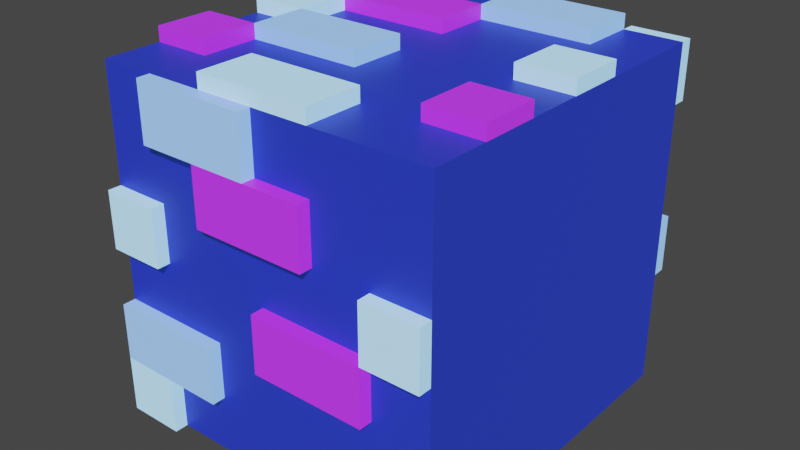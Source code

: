 # Source: Pared_03.blend  (saved by Blender 3.5.10; exported with 4.5.12 LTS)
import bpy
from mathutils import Matrix  # noqa: F401  (used for matrix-valued properties, if any)

bpy.ops.wm.read_factory_settings(use_empty=True)
scene = bpy.context.scene
scene.name = 'Scene'

# ---- collections
col_collection = bpy.data.collections.new('Collection'); scene.collection.children.link(col_collection)

# ---- materials (node trees are filled in below, after node groups)
mat_material_001 = bpy.data.materials.new('Material.001')
mat_brick1 = bpy.data.materials.new('Brick1')
mat_brick2 = bpy.data.materials.new('Brick2')
mat_brick3 = bpy.data.materials.new('Brick3')

# ---- material node trees
mat_material_001.use_nodes = True; mat_material_001.node_tree.nodes.clear()
_N = mat_material_001.node_tree.nodes; _L = mat_material_001.node_tree.links
n0 = _N.new('ShaderNodeOutputMaterial'); n0.name = 'Material Output'; n0.location = (706, 300)
n1 = _N.new('ShaderNodeBsdfPrincipled'); n1.name = 'Principled BSDF'; n1.location = (416, 300)
n1.distribution = 'GGX'
n1.subsurface_method = 'RANDOM_WALK_SKIN'
n1.inputs[0].default_value = (0.01831, 0.02126, 0.65, 1.0)
n1.inputs[3].default_value = 1.45
n1.inputs[13].default_value = 0.4136
n1.inputs[27].default_value = (0.09434, 0.3618, 0.7484, 1.0)
n1.inputs[28].default_value = 0.05
n2 = _N.new('ShaderNodeTexVoronoi'); n2.name = 'Voronoi Texture'; n2.location = (-49, 342)
n2.inputs[8].default_value = 0.0
n3 = _N.new('ShaderNodeMix'); n3.name = 'Mix'; n3.location = (204, 275)
n3.data_type = 'RGBA'
n3.inputs[0].default_value = 0.8
n3.inputs[7].default_value = (0.0, 0.0004984, 0.5, 1.0)
_L.new(n1.outputs[0], n0.inputs[0])
_L.new(n2.outputs[1], n3.inputs[6])
n0.is_active_output = True
mat_brick1.use_nodes = True; mat_brick1.node_tree.nodes.clear()
_N = mat_brick1.node_tree.nodes; _L = mat_brick1.node_tree.links
n0 = _N.new('ShaderNodeBsdfPrincipled'); n0.name = 'Principled BSDF'; n0.location = (10, 300)
n0.distribution = 'GGX'
n0.subsurface_method = 'RANDOM_WALK_SKIN'
n0.inputs[0].default_value = (0.2069, 0.0, 0.9114, 1.0)
n0.inputs[3].default_value = 1.45
n0.inputs[27].default_value = (0.2461, 0.7862, 0.9131, 1.0)
n0.inputs[28].default_value = 0.7
n1 = _N.new('ShaderNodeOutputMaterial'); n1.name = 'Material Output'; n1.location = (300, 300)
_L.new(n0.outputs[0], n1.inputs[0])
n1.is_active_output = True
mat_brick2.use_nodes = True; mat_brick2.node_tree.nodes.clear()
_N = mat_brick2.node_tree.nodes; _L = mat_brick2.node_tree.links
n0 = _N.new('ShaderNodeBsdfPrincipled'); n0.name = 'Principled BSDF'; n0.location = (10, 300)
n0.distribution = 'GGX'
n0.subsurface_method = 'RANDOM_WALK_SKIN'
n0.inputs[3].default_value = 1.45
n0.inputs[27].default_value = (0.008766, 0.3869, 0.7874, 1.0)
n0.inputs[28].default_value = 1.0
n1 = _N.new('ShaderNodeOutputMaterial'); n1.name = 'Material Output'; n1.location = (300, 300)
_L.new(n0.outputs[0], n1.inputs[0])
n1.is_active_output = True
mat_brick3.use_nodes = True; mat_brick3.node_tree.nodes.clear()
_N = mat_brick3.node_tree.nodes; _L = mat_brick3.node_tree.links
n0 = _N.new('ShaderNodeBsdfPrincipled'); n0.name = 'Principled BSDF'; n0.location = (10, 300)
n0.distribution = 'GGX'
n0.subsurface_method = 'RANDOM_WALK_SKIN'
n0.inputs[0].default_value = (0.3512, 0.02269, 0.8, 1.0)
n0.inputs[3].default_value = 1.45
n0.inputs[27].default_value = (0.3515, 0.02315, 0.7991, 1.0)
n0.inputs[28].default_value = 0.7
n1 = _N.new('ShaderNodeOutputMaterial'); n1.name = 'Material Output'; n1.location = (300, 300)
_L.new(n0.outputs[0], n1.inputs[0])
n1.is_active_output = True

# ---- world
world_world = bpy.data.worlds.new('World'); scene.world = world_world
world_world.use_nodes = True; world_world.node_tree.nodes.clear()
_N = world_world.node_tree.nodes; _L = world_world.node_tree.links
n0 = _N.new('ShaderNodeOutputWorld'); n0.name = 'World Output'; n0.location = (300, 300)
n1 = _N.new('ShaderNodeBackground'); n1.name = 'Background'; n1.location = (10, 300)
n1.inputs[0].default_value = (0.05088, 0.05088, 0.05088, 1.0)
_L.new(n1.outputs[0], n0.inputs[0])
n0.is_active_output = True
world_world.color = (0.05088, 0.05088, 0.05088)
world_world.use_sun_shadow = False
world_world.sun_shadow_jitter_overblur = 0.0

# ---- meshes
me_cube = bpy.data.meshes.new('Cube')
me_cube.from_pydata([(1.0, 1.0, 1.0), (1.0, 1.0, -1.0), (1.0, -1.0, 1.0), (1.0, -1.0, -1.0), (-1.0, 1.0, 1.0), (-1.0, 1.0, -1.0), (-1.0, -1.0, 1.0), (-1.0, -1.0, -1.0), (0.6667, 1.0, -1.0), (0.3333, 1.0, -1.0), (-2.98e-08, 1.0, -1.0), (-0.3333, 1.0, -1.0), (-0.6667, 1.0, -1.0), (0.6667, -1.0, 1.0), (0.3333, -1.0, 1.0), (-2.98e-08, -1.0, 1.0), (-0.3333, -1.0, 1.0), (-0.6667, -1.0, 1.0), (-0.6667, -1.0, -1.0), (-0.3333, -1.0, -1.0), (2.98e-08, -1.0, -1.0), (0.3333, -1.0, -1.0), (0.6667, -1.0, -1.0), (-0.6667, 1.0, 1.0), (-0.3333, 1.0, 1.0), (2.98e-08, 1.0, 1.0), (0.3333, 1.0, 1.0), (0.6667, 1.0, 1.0), (1.0, 1.0, 0.6667), (1.0, 1.0, 0.3333), (1.0, 1.0, -2.98e-08), (1.0, 1.0, -0.3333), (1.0, 1.0, -0.6667), (-1.0, -1.0, -0.6667), (-1.0, -1.0, -0.3333), (-1.0, -1.0, 2.98e-08), (-1.0, -1.0, 0.3333), (-1.0, -1.0, 0.6667), (1.0, -1.0, 0.6667), (1.0, -1.0, 0.3333), (1.0, -1.0, -2.98e-08), (1.0, -1.0, -0.3333), (1.0, -1.0, -0.6667), (-1.0, 1.0, 0.6667), (-1.0, 1.0, 0.3333), (-1.0, 1.0, -2.98e-08), (-1.0, 1.0, -0.3333), (-1.0, 1.0, -0.6667), (-0.6667, 1.0, 0.6667), (-0.6667, 1.0, 0.3333), (-0.6667, 1.0, -2.98e-08), (-0.6667, 1.0, -0.3333), (-0.6667, 1.0, -0.6667), (-0.3333, 1.0, 0.6667), (-0.3333, 1.0, 0.3333), (-0.3333, 1.0, -2.98e-08), (-0.3333, 1.0, -0.3333), (-0.3333, 1.0, -0.6667), (1.987e-08, 1.0, 0.6667), (9.934e-09, 1.0, 0.3333), (-8.882e-16, 1.0, -2.98e-08), (-9.934e-09, 1.0, -0.3333), (-1.987e-08, 1.0, -0.6667), (0.3333, 1.0, 0.6667), (0.3333, 1.0, 0.3333), (0.3333, 1.0, -2.98e-08), (0.3333, 1.0, -0.3333), (0.3333, 1.0, -0.6667), (0.6667, 1.0, 0.6667), (0.6667, 1.0, 0.3333), (0.6667, 1.0, -2.98e-08), (0.6667, 1.0, -0.3333), (0.6667, 1.0, -0.6667), (0.6667, -1.0, 0.6667), (0.6667, -1.0, 0.3333), (0.6667, -1.0, -2.98e-08), (0.6667, -1.0, -0.3333), (0.6667, -1.0, -0.6667), (0.3333, -1.0, 0.6667), (0.3333, -1.0, 0.3333), (0.3333, -1.0, -2.98e-08), (0.3333, -1.0, -0.3333), (0.3333, -1.0, -0.6667), (-1.987e-08, -1.0, 0.6667), (-9.934e-09, -1.0, 0.3333), (8.882e-16, -1.0, -2.98e-08), (9.934e-09, -1.0, -0.3333), (1.987e-08, -1.0, -0.6667), (-0.3333, -1.0, 0.6667), (-0.3333, -1.0, 0.3333), (-0.3333, -1.0, -2.98e-08), (-0.3333, -1.0, -0.3333), (-0.3333, -1.0, -0.6667), (-0.6667, -1.0, 0.6667), (-0.6667, -1.0, 0.3333), (-0.6667, -1.0, -2.98e-08), (-0.6667, -1.0, -0.3333), (-0.6667, -1.0, -0.6667), (-1.0, 0.6667, -1.0), (-1.0, 0.3333, -1.0), (-1.0, -2.98e-08, -1.0), (-1.0, -0.3333, -1.0), (-1.0, -0.6667, -1.0), (1.0, 0.6667, 1.0), (1.0, 0.3333, 1.0), (1.0, -2.98e-08, 1.0), (1.0, -0.3333, 1.0), (1.0, -0.6667, 1.0), (-1.0, -0.6667, 1.0), (-1.0, -0.3333, 1.0), (-1.0, 2.98e-08, 1.0), (-1.0, 0.3333, 1.0), (-1.0, 0.6667, 1.0), (1.0, -0.6667, -1.0), (1.0, -0.3333, -1.0), (1.0, 2.98e-08, -1.0), (1.0, 0.3333, -1.0), (1.0, 0.6667, -1.0), (-0.6667, 0.6667, -1.0), (-0.6667, 0.3333, -1.0), (-0.6667, -2.98e-08, -1.0), (-0.6667, -0.3333, -1.0), (-0.6667, -0.6667, -1.0), (-0.3333, 0.6667, -1.0), (-0.3333, 0.3333, -1.0), (-0.3333, -2.98e-08, -1.0), (-0.3333, -0.3333, -1.0), (-0.3333, -0.6667, -1.0), (-1.987e-08, 0.6667, -1.0), (-9.934e-09, 0.3333, -1.0), (8.882e-16, -2.98e-08, -1.0), (9.934e-09, -0.3333, -1.0), (1.987e-08, -0.6667, -1.0), (0.3333, 0.6667, -1.0), (0.3333, 0.3333, -1.0), (0.3333, -2.98e-08, -1.0), (0.3333, -0.3333, -1.0), (0.3333, -0.6667, -1.0), (0.6667, 0.6667, -1.0), (0.6667, 0.3333, -1.0), (0.6667, -2.98e-08, -1.0), (0.6667, -0.3333, -1.0), (0.6667, -0.6667, -1.0), (0.6667, 0.6667, 1.0), (0.6667, 0.3333, 1.0), (0.6667, -2.98e-08, 1.0), (0.6667, -0.3333, 1.0), (0.6667, -0.6667, 1.0), (0.3333, 0.6667, 1.0), (0.3333, 0.3333, 1.0), (0.3333, -2.98e-08, 1.0), (0.3333, -0.3333, 1.0), (0.3333, -0.6667, 1.0), (1.987e-08, 0.6667, 1.0), (9.934e-09, 0.3333, 1.0), (-8.882e-16, -2.98e-08, 1.0), (-9.934e-09, -0.3333, 1.0), (-1.987e-08, -0.6667, 1.0), (-0.3333, 0.6667, 1.0), (-0.3333, 0.3333, 1.0), (-0.3333, -2.98e-08, 1.0), (-0.3333, -0.3333, 1.0), (-0.3333, -0.6667, 1.0), (-0.6667, 0.6667, 1.0), (-0.6667, 0.3333, 1.0), (-0.6667, -2.98e-08, 1.0), (-0.6667, -0.3333, 1.0), (-0.6667, -0.6667, 1.0), (1.0, 0.6667, -0.6667), (1.0, 0.3333, -0.6667), (1.0, -2.98e-08, -0.6667), (1.0, -0.3333, -0.6667), (1.0, -0.6667, -0.6667), (1.0, 0.6667, -0.3333), (1.0, 0.3333, -0.3333), (1.0, -2.98e-08, -0.3333), (1.0, -0.3333, -0.3333), (1.0, -0.6667, -0.3333), (1.0, 0.6667, -2.98e-08), (1.0, 0.3333, -2.98e-08), (1.0, -2.98e-08, -2.98e-08), (1.0, -0.3333, -2.98e-08), (1.0, -0.6667, -2.98e-08), (1.0, 0.6667, 0.3333), (1.0, 0.3333, 0.3333), (1.0, -2.98e-08, 0.3333), (1.0, -0.3333, 0.3333), (1.0, -0.6667, 0.3333), (1.0, 0.6667, 0.6667), (1.0, 0.3333, 0.6667), (1.0, -2.98e-08, 0.6667), (1.0, -0.3333, 0.6667), (1.0, -0.6667, 0.6667), (-1.0, -0.6667, -0.6667), (-1.0, -0.3333, -0.6667), (-1.0, 2.98e-08, -0.6667), (-1.0, 0.3333, -0.6667), (-1.0, 0.6667, -0.6667), (-1.0, -0.6667, -0.3333), (-1.0, -0.3333, -0.3333), (-1.0, 2.98e-08, -0.3333), (-1.0, 0.3333, -0.3333), (-1.0, 0.6667, -0.3333), (-1.0, -0.6667, 1.987e-08), (-1.0, -0.3333, 9.934e-09), (-1.0, 2.98e-08, -8.882e-16), (-1.0, 0.3333, -9.934e-09), (-1.0, 0.6667, -1.987e-08), (-1.0, -0.6667, 0.3333), (-1.0, -0.3333, 0.3333), (-1.0, 2.98e-08, 0.3333), (-1.0, 0.3333, 0.3333), (-1.0, 0.6667, 0.3333), (-1.0, -0.6667, 0.6667), (-1.0, -0.3333, 0.6667), (-1.0, 2.98e-08, 0.6667), (-1.0, 0.3333, 0.6667), (-1.0, 0.6667, 0.6667), (0.3333, -1.0, 1.084), (-2.98e-08, -1.0, 1.084), (-0.3333, -1.0, 1.084), (2.98e-08, 1.0, 1.084), (0.3333, 1.0, 1.084), (0.6667, 1.0, 1.084), (0.3333, -0.6667, 1.084), (-1.987e-08, -0.6667, 1.084), (-0.3333, -0.6667, 1.084), (1.0, 0.3333, 1.084), (1.0, -2.98e-08, 1.084), (1.0, -0.3333, 1.084), (1.0, -0.6667, 1.084), (-1.0, -0.6667, 1.084), (-1.0, -0.3333, 1.084), (-1.0, 2.98e-08, 1.084), (-1.0, 0.3333, 1.084), (0.6667, 0.6667, 1.084), (0.6667, 0.3333, 1.084), (0.6667, -2.98e-08, 1.084), (0.6667, -0.3333, 1.084), (0.6667, -0.6667, 1.084), (0.3333, 0.6667, 1.084), (1.987e-08, 0.6667, 1.084), (9.934e-09, 0.3333, 1.084), (-8.882e-16, -2.98e-08, 1.084), (-9.934e-09, -0.3333, 1.084), (-0.3333, 0.6667, 1.084), (-0.3333, 0.3333, 1.084), (-0.3333, -2.98e-08, 1.084), (-0.3333, -0.3333, 1.084), (-0.6667, 0.6667, 1.084), (-0.6667, 0.3333, 1.084), (-0.6667, -2.98e-08, 1.084), (-0.6667, -0.3333, 1.084), (-0.6667, -0.6667, 1.084), (1.0, -1.077, -0.6667), (1.0, -1.077, -1.0), (0.6667, -1.077, -1.0), (-2.98e-08, -1.077, 1.0), (-0.3333, -1.077, 1.0), (-0.6667, -1.077, 1.0), (-1.0, -1.077, -1.0), (-0.6667, -1.077, -1.0), (0.6667, -1.077, -0.6667), (-0.6667, -1.077, -0.6667), (-1.0, -1.077, -0.6667), (-1.0, -1.077, -0.3333), (-1.0, -1.077, 2.98e-08), (-1.0, -1.077, 0.3333), (1.0, -1.077, 0.3333), (1.0, -1.077, -2.98e-08), (0.6667, -1.077, 0.3333), (0.6667, -1.077, -2.98e-08), (0.6667, -1.077, -0.3333), (0.3333, -1.077, 0.6667), (0.3333, -1.077, 0.3333), (0.3333, -1.077, -2.98e-08), (0.3333, -1.077, -0.3333), (-1.987e-08, -1.077, 0.6667), (-9.934e-09, -1.077, 0.3333), (8.882e-16, -1.077, -2.98e-08), (9.934e-09, -1.077, -0.3333), (-0.3333, -1.077, 0.6667), (-0.3333, -1.077, 0.3333), (-0.3333, -1.077, -0.3333), (-0.3333, -1.077, -0.6667), (-0.6667, -1.077, 0.6667), (-0.6667, -1.077, 0.3333), (-0.6667, -1.077, -2.98e-08), (-0.6667, -1.077, -0.3333), (-0.6667, 1.077, -1.0), (-1.0, 1.077, -1.0), (-1.0, 1.077, -0.6667), (0.6667, 1.077, 1.0), (1.0, 1.077, 1.0), (-0.3333, 1.077, -1.0), (-1.0, 1.077, 1.0), (-0.6667, 1.077, 1.0), (-0.6667, 1.077, -0.6667), (-0.3333, 1.077, -0.6667), (1.0, 1.077, 0.6667), (1.0, 1.077, -2.98e-08), (1.0, 1.077, -0.3333), (-1.0, 1.077, 0.6667), (-1.0, 1.077, 0.3333), (-1.0, 1.077, -2.98e-08), (-1.0, 1.077, -0.3333), (-0.6667, 1.077, 0.6667), (-0.6667, 1.077, 0.3333), (-0.6667, 1.077, -2.98e-08), (-0.6667, 1.077, -0.3333), (-0.3333, 1.077, 0.6667), (-0.3333, 1.077, 0.3333), (-0.3333, 1.077, -2.98e-08), (9.934e-09, 1.077, 0.3333), (-8.882e-16, 1.077, -2.98e-08), (-9.934e-09, 1.077, -0.3333), (-1.987e-08, 1.077, -0.6667), (0.3333, 1.077, 0.3333), (0.3333, 1.077, -2.98e-08), (0.3333, 1.077, -0.3333), (0.3333, 1.077, -0.6667), (0.6667, 1.077, 0.6667), (0.6667, 1.077, -2.98e-08), (0.6667, 1.077, -0.3333), (0.6667, 1.077, -0.6667)], [], [(167, 108, 6, 17), (93, 17, 6, 37), (217, 112, 4, 43), (142, 113, 3, 22), (192, 107, 2, 38), (30, 31, 301, 300), (71, 70, 322, 323), (48, 23, 24, 53), (53, 24, 25, 58), (58, 25, 26, 63), (63, 26, 27, 68), (102, 122, 18, 7), (122, 127, 19, 18), (127, 132, 20, 19), (132, 137, 21, 20), (137, 142, 22, 21), (38, 2, 13, 73), (73, 13, 14, 78), (78, 14, 15, 83), (89, 84, 278, 282), (79, 78, 273, 274), (107, 147, 13, 2), (147, 152, 14, 13), (155, 160, 247, 243), (154, 153, 241, 242), (162, 167, 17, 16), (19, 92, 97, 18), (92, 91, 283, 284), (91, 90, 95, 96), (90, 89, 94, 95), (89, 88, 93, 94), (20, 87, 92, 19), (87, 86, 91, 92), (86, 85, 90, 91), (85, 84, 89, 90), (7, 18, 261, 260), (21, 82, 87, 20), (82, 81, 86, 87), (22, 3, 255, 256), (80, 79, 84, 85), (42, 77, 262, 254), (22, 77, 82, 21), (77, 76, 81, 82), (16, 17, 259, 258), (75, 74, 79, 80), (74, 73, 78, 79), (15, 16, 258, 257), (42, 41, 76, 77), (41, 40, 75, 76), (36, 35, 266, 267), (39, 38, 73, 74), (9, 67, 72, 8), (52, 57, 298, 297), (66, 65, 70, 71), (65, 64, 69, 70), (64, 63, 68, 69), (10, 62, 67, 9), (12, 5, 290, 289), (61, 60, 65, 66), (44, 43, 302, 303), (59, 58, 63, 64), (11, 57, 62, 10), (57, 56, 61, 62), (56, 55, 60, 61), (66, 71, 323, 319), (54, 53, 58, 59), (4, 23, 296, 295), (52, 51, 56, 57), (51, 50, 55, 56), (50, 49, 54, 55), (43, 4, 295, 302), (70, 30, 300, 322), (47, 46, 51, 52), (72, 67, 320, 324), (45, 44, 49, 50), (54, 59, 313, 311), (8, 72, 32, 1), (72, 71, 31, 32), (31, 71, 323, 301), (70, 69, 29, 30), (69, 68, 28, 29), (113, 172, 42, 3), (172, 177, 41, 42), (177, 182, 40, 41), (182, 187, 39, 40), (187, 192, 38, 39), (98, 197, 47, 5), (197, 202, 46, 47), (202, 207, 45, 46), (207, 212, 44, 45), (212, 217, 43, 44), (76, 75, 271, 272), (18, 97, 263, 261), (96, 95, 35, 34), (88, 89, 282, 281), (94, 93, 37, 36), (36, 37, 213, 208), (208, 213, 214, 209), (209, 214, 215, 210), (210, 215, 216, 211), (211, 216, 217, 212), (35, 36, 208, 203), (203, 208, 209, 204), (204, 209, 210, 205), (205, 210, 211, 206), (206, 211, 212, 207), (34, 35, 203, 198), (198, 203, 204, 199), (199, 204, 205, 200), (200, 205, 206, 201), (201, 206, 207, 202), (33, 34, 198, 193), (193, 198, 199, 194), (194, 199, 200, 195), (195, 200, 201, 196), (196, 201, 202, 197), (7, 33, 193, 102), (102, 193, 194, 101), (101, 194, 195, 100), (100, 195, 196, 99), (99, 196, 197, 98), (29, 28, 188, 183), (183, 188, 189, 184), (184, 189, 190, 185), (185, 190, 191, 186), (186, 191, 192, 187), (30, 29, 183, 178), (178, 183, 184, 179), (179, 184, 185, 180), (180, 185, 186, 181), (181, 186, 187, 182), (31, 30, 178, 173), (173, 178, 179, 174), (174, 179, 180, 175), (175, 180, 181, 176), (176, 181, 182, 177), (32, 31, 173, 168), (168, 173, 174, 169), (169, 174, 175, 170), (170, 175, 176, 171), (171, 176, 177, 172), (1, 32, 168, 117), (117, 168, 169, 116), (116, 169, 170, 115), (115, 170, 171, 114), (114, 171, 172, 113), (24, 23, 163, 158), (16, 15, 219, 220), (159, 164, 165, 160), (167, 166, 252, 253), (161, 166, 167, 162), (25, 24, 158, 153), (159, 154, 242, 246), (154, 159, 160, 155), (25, 153, 241, 221), (156, 161, 162, 157), (15, 14, 218, 219), (148, 153, 154, 149), (149, 154, 155, 150), (150, 155, 156, 151), (151, 156, 157, 152), (165, 166, 252, 251), (143, 148, 149, 144), (144, 149, 150, 145), (145, 150, 151, 146), (146, 151, 152, 147), (0, 27, 143, 103), (103, 143, 144, 104), (153, 158, 245, 241), (105, 145, 146, 106), (165, 164, 250, 251), (9, 8, 138, 133), (133, 138, 139, 134), (134, 139, 140, 135), (135, 140, 141, 136), (136, 141, 142, 137), (10, 9, 133, 128), (128, 133, 134, 129), (129, 134, 135, 130), (130, 135, 136, 131), (131, 136, 137, 132), (11, 10, 128, 123), (123, 128, 129, 124), (124, 129, 130, 125), (125, 130, 131, 126), (126, 131, 132, 127), (12, 11, 123, 118), (118, 123, 124, 119), (119, 124, 125, 120), (120, 125, 126, 121), (121, 126, 127, 122), (5, 12, 118, 98), (98, 118, 119, 99), (99, 119, 120, 100), (100, 120, 121, 101), (101, 121, 122, 102), (28, 0, 103, 188), (188, 103, 104, 189), (189, 104, 105, 190), (190, 105, 106, 191), (191, 106, 107, 192), (8, 1, 117, 138), (138, 117, 116, 139), (139, 116, 115, 140), (140, 115, 114, 141), (141, 114, 113, 142), (37, 6, 108, 213), (213, 108, 109, 214), (214, 109, 110, 215), (215, 110, 111, 216), (216, 111, 112, 217), (23, 4, 112, 163), (163, 112, 111, 164), (27, 26, 222, 223), (165, 110, 109, 166), (111, 110, 233, 234), (224, 225, 219, 218), (225, 226, 220, 219), (245, 249, 250, 246), (247, 251, 252, 248), (241, 245, 246, 242), (243, 247, 248, 244), (222, 221, 241, 240), (223, 222, 240, 235), (227, 236, 237, 228), (229, 238, 239, 230), (250, 234, 233, 251), (252, 232, 231, 253), (104, 144, 236, 227), (14, 152, 224, 218), (161, 156, 244, 248), (145, 105, 228, 237), (156, 155, 243, 244), (157, 162, 226, 225), (143, 27, 223, 235), (106, 146, 238, 229), (162, 16, 220, 226), (153, 148, 240, 241), (147, 107, 230, 239), (144, 145, 237, 236), (105, 104, 227, 228), (164, 111, 234, 250), (146, 147, 239, 238), (107, 106, 229, 230), (110, 165, 251, 233), (158, 163, 249, 245), (152, 157, 225, 224), (166, 109, 232, 252), (164, 159, 246, 250), (148, 143, 235, 240), (109, 108, 231, 232), (108, 167, 253, 231), (160, 165, 251, 247), (166, 161, 248, 252), (26, 25, 221, 222), (163, 164, 250, 249), (277, 257, 258, 281), (281, 258, 259, 285), (284, 283, 288, 263), (278, 277, 281, 282), (276, 275, 279, 280), (274, 273, 277, 278), (272, 271, 275, 276), (255, 254, 262, 256), (269, 268, 270, 271), (261, 263, 264, 260), (263, 288, 265, 264), (287, 286, 267, 266), (17, 93, 285, 259), (75, 40, 269, 271), (40, 39, 268, 269), (39, 74, 270, 268), (95, 94, 286, 287), (86, 81, 276, 280), (83, 15, 257, 277), (80, 85, 279, 275), (96, 34, 265, 288), (84, 79, 274, 278), (35, 95, 287, 266), (97, 92, 284, 263), (77, 22, 256, 262), (78, 83, 277, 273), (94, 36, 267, 286), (91, 96, 288, 283), (85, 86, 280, 279), (33, 7, 260, 264), (81, 76, 272, 276), (3, 42, 254, 255), (34, 33, 264, 265), (75, 80, 275, 271), (74, 75, 271, 270), (93, 88, 281, 285), (321, 292, 293, 299), (302, 295, 296, 306), (320, 319, 323, 324), (316, 315, 319, 320), (314, 313, 317, 318), (312, 311, 313, 314), (289, 297, 298, 294), (307, 306, 310, 311), (290, 291, 297, 289), (305, 304, 308, 309), (303, 302, 306, 307), (323, 322, 300, 301), (28, 68, 321, 299), (71, 72, 324, 323), (11, 12, 289, 294), (46, 45, 304, 305), (54, 49, 307, 311), (67, 62, 316, 320), (23, 48, 306, 296), (5, 47, 291, 290), (48, 53, 310, 306), (61, 66, 319, 315), (62, 61, 315, 316), (47, 52, 297, 291), (57, 11, 294, 298), (65, 60, 314, 318), (51, 46, 305, 309), (59, 64, 317, 313), (50, 51, 309, 308), (45, 50, 308, 304), (64, 65, 318, 317), (49, 44, 303, 307), (27, 0, 293, 292), (53, 54, 311, 310), (60, 55, 312, 314), (68, 27, 292, 321), (0, 28, 299, 293), (55, 54, 311, 312)])
me_cube.polygons.foreach_set('material_index', [0, 0, 0, 0, 0, 1, 0, 0, 0, 0, 0, 0, 0, 0, 0, 0, 0, 0, 0, 3, 3, 0, 0, 1, 3, 0, 0, 1, 0, 0, 0, 0, 0, 0, 0, 0, 0, 0, 0, 0, 2, 0, 0, 1, 0, 0, 1, 0, 0, 2, 0, 0, 2, 0, 0, 0, 0, 2, 0, 3, 0, 0, 0, 0, 3, 0, 2, 0, 0, 0, 2, 1, 0, 3, 0, 1, 0, 0, 1, 0, 0, 0, 0, 0, 0, 0, 0, 0, 0, 0, 0, 3, 2, 0, 3, 0, 0, 0, 0, 0, 0, 0, 0, 0, 0, 0, 0, 0, 0, 0, 0, 0, 0, 0, 0, 0, 0, 0, 0, 0, 0, 0, 0, 0, 0, 0, 0, 0, 0, 0, 0, 0, 0, 0, 0, 0, 0, 0, 0, 0, 0, 0, 0, 0, 0, 0, 0, 2, 0, 3, 0, 0, 3, 0, 1, 0, 2, 0, 0, 0, 0, 1, 0, 0, 0, 0, 0, 0, 3, 0, 2, 0, 0, 0, 0, 0, 0, 0, 0, 0, 0, 0, 0, 0, 0, 0, 0, 0, 0, 0, 0, 0, 0, 0, 0, 0, 0, 0, 0, 0, 0, 0, 0, 0, 0, 0, 0, 0, 0, 0, 0, 0, 0, 1, 0, 2, 2, 2, 3, 1, 3, 1, 1, 1, 2, 3, 2, 3, 2, 2, 1, 2, 1, 2, 1, 3, 2, 1, 3, 2, 2, 2, 3, 3, 2, 3, 2, 3, 3, 1, 3, 3, 1, 1, 1, 3, 1, 1, 1, 3, 3, 3, 3, 2, 2, 2, 1, 2, 1, 2, 2, 2, 2, 3, 1, 3, 1, 3, 2, 1, 2, 3, 2, 1, 3, 2, 3, 2, 1, 3, 2, 1, 2, 2, 3, 3, 1, 1, 2, 3, 2, 1, 3, 1, 2, 3, 2, 1, 3, 3, 2, 2, 3, 3, 3, 2, 2, 1, 1, 1, 1, 1, 1, 3, 2, 3, 1, 2, 2, 1])
_uv = me_cube.uv_layers.new(name='UVMap')
_uv.uv.foreach_set('vector', [0.8333, 0.7083, 0.875, 0.7083, 0.875, 0.75, 0.8333, 0.75, 0.5833, 0.9583, 0.625, 0.9583, 0.625, 1.0, 0.5833, 1.0, 0.5833, 0.2083, 0.625, 0.2083, 0.625, 0.25, 0.5833, 0.25, 0.3333, 0.7083, 0.375, 0.7083, 0.375, 0.75, 0.3333, 0.75, 0.5833, 0.7083, 0.625, 0.7083, 0.625, 0.75, 0.5833, 0.75, 0.5, 0.5, 0.4583, 0.5, 0.4583, 0.5, 0.5, 0.5, 0.4583, 0.4583, 0.5, 0.4583, 0.5, 0.4583, 0.4583, 0.4583, 0.5833, 0.2917, 0.625, 0.2917, 0.625, 0.3333, 0.5833, 0.3333, 0.5833, 0.3333, 0.625, 0.3333, 0.625, 0.375, 0.5833, 0.375, 0.5833, 0.375, 0.625, 0.375, 0.625, 0.4167, 0.5833, 0.4167, 0.5833, 0.4167, 0.625, 0.4167, 0.625, 0.4583, 0.5833, 0.4583, 0.125, 0.7083, 0.1667, 0.7083, 0.1667, 0.75, 0.125, 0.75, 0.1667, 0.7083, 0.2083, 0.7083, 0.2083, 0.75, 0.1667, 0.75, 0.2083, 0.7083, 0.25, 0.7083, 0.25, 0.75, 0.2083, 0.75, 0.25, 0.7083, 0.2917, 0.7083, 0.2917, 0.75, 0.25, 0.75, 0.2917, 0.7083, 0.3333, 0.7083, 0.3333, 0.75, 0.2917, 0.75, 0.5833, 0.75, 0.625, 0.75, 0.625, 0.7917, 0.5833, 0.7917, 0.5833, 0.7917, 0.625, 0.7917, 0.625, 0.8333, 0.5833, 0.8333, 0.5833, 0.8333, 0.625, 0.8333, 0.625, 0.875, 0.5833, 0.875, 0.5417, 0.9167, 0.5417, 0.875, 0.5417, 0.875, 0.5417, 0.9167, 0.5417, 0.8333, 0.5833, 0.8333, 0.5833, 0.8333, 0.5417, 0.8333, 0.625, 0.7083, 0.6667, 0.7083, 0.6667, 0.75, 0.625, 0.75, 0.6667, 0.7083, 0.7083, 0.7083, 0.7083, 0.75, 0.6667, 0.75, 0.75, 0.625, 0.7917, 0.625, 0.7917, 0.625, 0.75, 0.625, 0.75, 0.5833, 0.75, 0.5417, 0.75, 0.5417, 0.75, 0.5833, 0.7917, 0.7083, 0.8333, 0.7083, 0.8333, 0.75, 0.7917, 0.75, 0.375, 0.9167, 0.4167, 0.9167, 0.4167, 0.9583, 0.375, 0.9583, 0.4167, 0.9167, 0.4583, 0.9167, 0.4583, 0.9167, 0.4167, 0.9167, 0.4583, 0.9167, 0.5, 0.9167, 0.5, 0.9583, 0.4583, 0.9583, 0.5, 0.9167, 0.5417, 0.9167, 0.5417, 0.9583, 0.5, 0.9583, 0.5417, 0.9167, 0.5833, 0.9167, 0.5833, 0.9583, 0.5417, 0.9583, 0.375, 0.875, 0.4167, 0.875, 0.4167, 0.9167, 0.375, 0.9167, 0.4167, 0.875, 0.4583, 0.875, 0.4583, 0.9167, 0.4167, 0.9167, 0.4583, 0.875, 0.5, 0.875, 0.5, 0.9167, 0.4583, 0.9167, 0.5, 0.875, 0.5417, 0.875, 0.5417, 0.9167, 0.5, 0.9167, 0.125, 0.75, 0.1667, 0.75, 0.1667, 0.75, 0.125, 0.75, 0.375, 0.8333, 0.4167, 0.8333, 0.4167, 0.875, 0.375, 0.875, 0.4167, 0.8333, 0.4583, 0.8333, 0.4583, 0.875, 0.4167, 0.875, 0.3333, 0.75, 0.375, 0.75, 0.375, 0.75, 0.3333, 0.75, 0.5, 0.8333, 0.5417, 0.8333, 0.5417, 0.875, 0.5, 0.875, 0.4167, 0.75, 0.4167, 0.7917, 0.4167, 0.7917, 0.4167, 0.75, 0.375, 0.7917, 0.4167, 0.7917, 0.4167, 0.8333, 0.375, 0.8333, 0.4167, 0.7917, 0.4583, 0.7917, 0.4583, 0.8333, 0.4167, 0.8333, 0.7917, 0.75, 0.8333, 0.75, 0.8333, 0.75, 0.7917, 0.75, 0.5, 0.7917, 0.5417, 0.7917, 0.5417, 0.8333, 0.5, 0.8333, 0.5417, 0.7917, 0.5833, 0.7917, 0.5833, 0.8333, 0.5417, 0.8333, 0.625, 0.875, 0.625, 0.9167, 0.625, 0.9167, 0.625, 0.875, 0.4167, 0.75, 0.4583, 0.75, 0.4583, 0.7917, 0.4167, 0.7917, 0.4583, 0.75, 0.5, 0.75, 0.5, 0.7917, 0.4583, 0.7917, 0.5417, 0.0, 0.5, 0.0, 0.5, 0.0, 0.5417, 0.0, 0.5417, 0.75, 0.5833, 0.75, 0.5833, 0.7917, 0.5417, 0.7917, 0.375, 0.4167, 0.4167, 0.4167, 0.4167, 0.4583, 0.375, 0.4583, 0.4167, 0.2917, 0.4167, 0.3333, 0.4167, 0.3333, 0.4167, 0.2917, 0.4583, 0.4167, 0.5, 0.4167, 0.5, 0.4583, 0.4583, 0.4583, 0.5, 0.4167, 0.5417, 0.4167, 0.5417, 0.4583, 0.5, 0.4583, 0.5417, 0.4167, 0.5833, 0.4167, 0.5833, 0.4583, 0.5417, 0.4583, 0.375, 0.375, 0.4167, 0.375, 0.4167, 0.4167, 0.375, 0.4167, 0.1667, 0.5, 0.125, 0.5, 0.125, 0.5, 0.1667, 0.5, 0.4583, 0.375, 0.5, 0.375, 0.5, 0.4167, 0.4583, 0.4167, 0.5417, 0.25, 0.5833, 0.25, 0.5833, 0.25, 0.5417, 0.25, 0.5417, 0.375, 0.5833, 0.375, 0.5833, 0.4167, 0.5417, 0.4167, 0.375, 0.3333, 0.4167, 0.3333, 0.4167, 0.375, 0.375, 0.375, 0.4167, 0.3333, 0.4583, 0.3333, 0.4583, 0.375, 0.4167, 0.375, 0.4583, 0.3333, 0.5, 0.3333, 0.5, 0.375, 0.4583, 0.375, 0.4583, 0.4167, 0.4583, 0.4583, 0.4583, 0.4583, 0.4583, 0.4167, 0.5417, 0.3333, 0.5833, 0.3333, 0.5833, 0.375, 0.5417, 0.375, 0.875, 0.5, 0.8333, 0.5, 0.8333, 0.5, 0.875, 0.5, 0.4167, 0.2917, 0.4583, 0.2917, 0.4583, 0.3333, 0.4167, 0.3333, 0.4583, 0.2917, 0.5, 0.2917, 0.5, 0.3333, 0.4583, 0.3333, 0.5, 0.2917, 0.5417, 0.2917, 0.5417, 0.3333, 0.5, 0.3333, 0.5833, 0.25, 0.625, 0.25, 0.625, 0.25, 0.5833, 0.25, 0.5, 0.4583, 0.5, 0.5, 0.5, 0.5, 0.5, 0.4583, 0.4167, 0.25, 0.4583, 0.25, 0.4583, 0.2917, 0.4167, 0.2917, 0.4167, 0.4583, 0.4167, 0.4167, 0.4167, 0.4167, 0.4167, 0.4583, 0.5, 0.25, 0.5417, 0.25, 0.5417, 0.2917, 0.5, 0.2917, 0.5417, 0.3333, 0.5417, 0.375, 0.5417, 0.375, 0.5417, 0.3333, 0.375, 0.4583, 0.4167, 0.4583, 0.4167, 0.5, 0.375, 0.5, 0.4167, 0.4583, 0.4583, 0.4583, 0.4583, 0.5, 0.4167, 0.5, 0.4583, 0.5, 0.4583, 0.4583, 0.4583, 0.4583, 0.4583, 0.5, 0.5, 0.4583, 0.5417, 0.4583, 0.5417, 0.5, 0.5, 0.5, 0.5417, 0.4583, 0.5833, 0.4583, 0.5833, 0.5, 0.5417, 0.5, 0.375, 0.7083, 0.4167, 0.7083, 0.4167, 0.75, 0.375, 0.75, 0.4167, 0.7083, 0.4583, 0.7083, 0.4583, 0.75, 0.4167, 0.75, 0.4583, 0.7083, 0.5, 0.7083, 0.5, 0.75, 0.4583, 0.75, 0.5, 0.7083, 0.5417, 0.7083, 0.5417, 0.75, 0.5, 0.75, 0.5417, 0.7083, 0.5833, 0.7083, 0.5833, 0.75, 0.5417, 0.75, 0.375, 0.2083, 0.4167, 0.2083, 0.4167, 0.25, 0.375, 0.25, 0.4167, 0.2083, 0.4583, 0.2083, 0.4583, 0.25, 0.4167, 0.25, 0.4583, 0.2083, 0.5, 0.2083, 0.5, 0.25, 0.4583, 0.25, 0.5, 0.2083, 0.5417, 0.2083, 0.5417, 0.25, 0.5, 0.25, 0.5417, 0.2083, 0.5833, 0.2083, 0.5833, 0.25, 0.5417, 0.25, 0.4583, 0.7917, 0.5, 0.7917, 0.5, 0.7917, 0.4583, 0.7917, 0.375, 0.9583, 0.4167, 0.9583, 0.4167, 0.9583, 0.375, 0.9583, 0.4583, 0.9583, 0.5, 0.9583, 0.5, 1.0, 0.4583, 1.0, 0.5833, 0.9167, 0.5417, 0.9167, 0.5417, 0.9167, 0.5833, 0.9167, 0.5417, 0.9583, 0.5833, 0.9583, 0.5833, 1.0, 0.5417, 1.0, 0.5417, 0.0, 0.5833, 0.0, 0.5833, 0.04167, 0.5417, 0.04167, 0.5417, 0.04167, 0.5833, 0.04167, 0.5833, 0.08333, 0.5417, 0.08333, 0.5417, 0.08333, 0.5833, 0.08333, 0.5833, 0.125, 0.5417, 0.125, 0.5417, 0.125, 0.5833, 0.125, 0.5833, 0.1667, 0.5417, 0.1667, 0.5417, 0.1667, 0.5833, 0.1667, 0.5833, 0.2083, 0.5417, 0.2083, 0.5, 0.0, 0.5417, 0.0, 0.5417, 0.04167, 0.5, 0.04167, 0.5, 0.04167, 0.5417, 0.04167, 0.5417, 0.08333, 0.5, 0.08333, 0.5, 0.08333, 0.5417, 0.08333, 0.5417, 0.125, 0.5, 0.125, 0.5, 0.125, 0.5417, 0.125, 0.5417, 0.1667, 0.5, 0.1667, 0.5, 0.1667, 0.5417, 0.1667, 0.5417, 0.2083, 0.5, 0.2083, 0.4583, 0.0, 0.5, 0.0, 0.5, 0.04167, 0.4583, 0.04167, 0.4583, 0.04167, 0.5, 0.04167, 0.5, 0.08333, 0.4583, 0.08333, 0.4583, 0.08333, 0.5, 0.08333, 0.5, 0.125, 0.4583, 0.125, 0.4583, 0.125, 0.5, 0.125, 0.5, 0.1667, 0.4583, 0.1667, 0.4583, 0.1667, 0.5, 0.1667, 0.5, 0.2083, 0.4583, 0.2083, 0.4167, 0.0, 0.4583, 0.0, 0.4583, 0.04167, 0.4167, 0.04167, 0.4167, 0.04167, 0.4583, 0.04167, 0.4583, 0.08333, 0.4167, 0.08333, 0.4167, 0.08333, 0.4583, 0.08333, 0.4583, 0.125, 0.4167, 0.125, 0.4167, 0.125, 0.4583, 0.125, 0.4583, 0.1667, 0.4167, 0.1667, 0.4167, 0.1667, 0.4583, 0.1667, 0.4583, 0.2083, 0.4167, 0.2083, 0.375, 0.0, 0.4167, 0.0, 0.4167, 0.04167, 0.375, 0.04167, 0.375, 0.04167, 0.4167, 0.04167, 0.4167, 0.08333, 0.375, 0.08333, 0.375, 0.08333, 0.4167, 0.08333, 0.4167, 0.125, 0.375, 0.125, 0.375, 0.125, 0.4167, 0.125, 0.4167, 0.1667, 0.375, 0.1667, 0.375, 0.1667, 0.4167, 0.1667, 0.4167, 0.2083, 0.375, 0.2083, 0.5417, 0.5, 0.5833, 0.5, 0.5833, 0.5417, 0.5417, 0.5417, 0.5417, 0.5417, 0.5833, 0.5417, 0.5833, 0.5833, 0.5417, 0.5833, 0.5417, 0.5833, 0.5833, 0.5833, 0.5833, 0.625, 0.5417, 0.625, 0.5417, 0.625, 0.5833, 0.625, 0.5833, 0.6667, 0.5417, 0.6667, 0.5417, 0.6667, 0.5833, 0.6667, 0.5833, 0.7083, 0.5417, 0.7083, 0.5, 0.5, 0.5417, 0.5, 0.5417, 0.5417, 0.5, 0.5417, 0.5, 0.5417, 0.5417, 0.5417, 0.5417, 0.5833, 0.5, 0.5833, 0.5, 0.5833, 0.5417, 0.5833, 0.5417, 0.625, 0.5, 0.625, 0.5, 0.625, 0.5417, 0.625, 0.5417, 0.6667, 0.5, 0.6667, 0.5, 0.6667, 0.5417, 0.6667, 0.5417, 0.7083, 0.5, 0.7083, 0.4583, 0.5, 0.5, 0.5, 0.5, 0.5417, 0.4583, 0.5417, 0.4583, 0.5417, 0.5, 0.5417, 0.5, 0.5833, 0.4583, 0.5833, 0.4583, 0.5833, 0.5, 0.5833, 0.5, 0.625, 0.4583, 0.625, 0.4583, 0.625, 0.5, 0.625, 0.5, 0.6667, 0.4583, 0.6667, 0.4583, 0.6667, 0.5, 0.6667, 0.5, 0.7083, 0.4583, 0.7083, 0.4167, 0.5, 0.4583, 0.5, 0.4583, 0.5417, 0.4167, 0.5417, 0.4167, 0.5417, 0.4583, 0.5417, 0.4583, 0.5833, 0.4167, 0.5833, 0.4167, 0.5833, 0.4583, 0.5833, 0.4583, 0.625, 0.4167, 0.625, 0.4167, 0.625, 0.4583, 0.625, 0.4583, 0.6667, 0.4167, 0.6667, 0.4167, 0.6667, 0.4583, 0.6667, 0.4583, 0.7083, 0.4167, 0.7083, 0.375, 0.5, 0.4167, 0.5, 0.4167, 0.5417, 0.375, 0.5417, 0.375, 0.5417, 0.4167, 0.5417, 0.4167, 0.5833, 0.375, 0.5833, 0.375, 0.5833, 0.4167, 0.5833, 0.4167, 0.625, 0.375, 0.625, 0.375, 0.625, 0.4167, 0.625, 0.4167, 0.6667, 0.375, 0.6667, 0.375, 0.6667, 0.4167, 0.6667, 0.4167, 0.7083, 0.375, 0.7083, 0.7917, 0.5, 0.8333, 0.5, 0.8333, 0.5417, 0.7917, 0.5417, 0.625, 0.9167, 0.625, 0.875, 0.625, 0.875, 0.625, 0.9167, 0.7917, 0.5833, 0.8333, 0.5833, 0.8333, 0.625, 0.7917, 0.625, 0.8333, 0.7083, 0.8333, 0.6667, 0.8333, 0.6667, 0.8333, 0.7083, 0.7917, 0.6667, 0.8333, 0.6667, 0.8333, 0.7083, 0.7917, 0.7083, 0.75, 0.5, 0.7917, 0.5, 0.7917, 0.5417, 0.75, 0.5417, 0.7917, 0.5833, 0.75, 0.5833, 0.75, 0.5833, 0.7917, 0.5833, 0.75, 0.5833, 0.7917, 0.5833, 0.7917, 0.625, 0.75, 0.625, 0.75, 0.5, 0.75, 0.5417, 0.75, 0.5417, 0.75, 0.5, 0.75, 0.6667, 0.7917, 0.6667, 0.7917, 0.7083, 0.75, 0.7083, 0.625, 0.875, 0.625, 0.8333, 0.625, 0.8333, 0.625, 0.875, 0.7083, 0.5417, 0.75, 0.5417, 0.75, 0.5833, 0.7083, 0.5833, 0.7083, 0.5833, 0.75, 0.5833, 0.75, 0.625, 0.7083, 0.625, 0.7083, 0.625, 0.75, 0.625, 0.75, 0.6667, 0.7083, 0.6667, 0.7083, 0.6667, 0.75, 0.6667, 0.75, 0.7083, 0.7083, 0.7083, 0.8333, 0.625, 0.8333, 0.6667, 0.8333, 0.6667, 0.8333, 0.625, 0.6667, 0.5417, 0.7083, 0.5417, 0.7083, 0.5833, 0.6667, 0.5833, 0.6667, 0.5833, 0.7083, 0.5833, 0.7083, 0.625, 0.6667, 0.625, 0.6667, 0.625, 0.7083, 0.625, 0.7083, 0.6667, 0.6667, 0.6667, 0.6667, 0.6667, 0.7083, 0.6667, 0.7083, 0.7083, 0.6667, 0.7083, 0.625, 0.5, 0.6667, 0.5, 0.6667, 0.5417, 0.625, 0.5417, 0.625, 0.5417, 0.6667, 0.5417, 0.6667, 0.5833, 0.625, 0.5833, 0.75, 0.5417, 0.7917, 0.5417, 0.7917, 0.5417, 0.75, 0.5417, 0.625, 0.625, 0.6667, 0.625, 0.6667, 0.6667, 0.625, 0.6667, 0.8333, 0.625, 0.8333, 0.5833, 0.8333, 0.5833, 0.8333, 0.625, 0.2917, 0.5, 0.3333, 0.5, 0.3333, 0.5417, 0.2917, 0.5417, 0.2917, 0.5417, 0.3333, 0.5417, 0.3333, 0.5833, 0.2917, 0.5833, 0.2917, 0.5833, 0.3333, 0.5833, 0.3333, 0.625, 0.2917, 0.625, 0.2917, 0.625, 0.3333, 0.625, 0.3333, 0.6667, 0.2917, 0.6667, 0.2917, 0.6667, 0.3333, 0.6667, 0.3333, 0.7083, 0.2917, 0.7083, 0.25, 0.5, 0.2917, 0.5, 0.2917, 0.5417, 0.25, 0.5417, 0.25, 0.5417, 0.2917, 0.5417, 0.2917, 0.5833, 0.25, 0.5833, 0.25, 0.5833, 0.2917, 0.5833, 0.2917, 0.625, 0.25, 0.625, 0.25, 0.625, 0.2917, 0.625, 0.2917, 0.6667, 0.25, 0.6667, 0.25, 0.6667, 0.2917, 0.6667, 0.2917, 0.7083, 0.25, 0.7083, 0.2083, 0.5, 0.25, 0.5, 0.25, 0.5417, 0.2083, 0.5417, 0.2083, 0.5417, 0.25, 0.5417, 0.25, 0.5833, 0.2083, 0.5833, 0.2083, 0.5833, 0.25, 0.5833, 0.25, 0.625, 0.2083, 0.625, 0.2083, 0.625, 0.25, 0.625, 0.25, 0.6667, 0.2083, 0.6667, 0.2083, 0.6667, 0.25, 0.6667, 0.25, 0.7083, 0.2083, 0.7083, 0.1667, 0.5, 0.2083, 0.5, 0.2083, 0.5417, 0.1667, 0.5417, 0.1667, 0.5417, 0.2083, 0.5417, 0.2083, 0.5833, 0.1667, 0.5833, 0.1667, 0.5833, 0.2083, 0.5833, 0.2083, 0.625, 0.1667, 0.625, 0.1667, 0.625, 0.2083, 0.625, 0.2083, 0.6667, 0.1667, 0.6667, 0.1667, 0.6667, 0.2083, 0.6667, 0.2083, 0.7083, 0.1667, 0.7083, 0.125, 0.5, 0.1667, 0.5, 0.1667, 0.5417, 0.125, 0.5417, 0.125, 0.5417, 0.1667, 0.5417, 0.1667, 0.5833, 0.125, 0.5833, 0.125, 0.5833, 0.1667, 0.5833, 0.1667, 0.625, 0.125, 0.625, 0.125, 0.625, 0.1667, 0.625, 0.1667, 0.6667, 0.125, 0.6667, 0.125, 0.6667, 0.1667, 0.6667, 0.1667, 0.7083, 0.125, 0.7083, 0.5833, 0.5, 0.625, 0.5, 0.625, 0.5417, 0.5833, 0.5417, 0.5833, 0.5417, 0.625, 0.5417, 0.625, 0.5833, 0.5833, 0.5833, 0.5833, 0.5833, 0.625, 0.5833, 0.625, 0.625, 0.5833, 0.625, 0.5833, 0.625, 0.625, 0.625, 0.625, 0.6667, 0.5833, 0.6667, 0.5833, 0.6667, 0.625, 0.6667, 0.625, 0.7083, 0.5833, 0.7083, 0.3333, 0.5, 0.375, 0.5, 0.375, 0.5417, 0.3333, 0.5417, 0.3333, 0.5417, 0.375, 0.5417, 0.375, 0.5833, 0.3333, 0.5833, 0.3333, 0.5833, 0.375, 0.5833, 0.375, 0.625, 0.3333, 0.625, 0.3333, 0.625, 0.375, 0.625, 0.375, 0.6667, 0.3333, 0.6667, 0.3333, 0.6667, 0.375, 0.6667, 0.375, 0.7083, 0.3333, 0.7083, 0.5833, 0.0, 0.625, 0.0, 0.625, 0.04167, 0.5833, 0.04167, 0.5833, 0.04167, 0.625, 0.04167, 0.625, 0.08333, 0.5833, 0.08333, 0.5833, 0.08333, 0.625, 0.08333, 0.625, 0.125, 0.5833, 0.125, 0.5833, 0.125, 0.625, 0.125, 0.625, 0.1667, 0.5833, 0.1667, 0.5833, 0.1667, 0.625, 0.1667, 0.625, 0.2083, 0.5833, 0.2083, 0.8333, 0.5, 0.875, 0.5, 0.875, 0.5417, 0.8333, 0.5417, 0.8333, 0.5417, 0.875, 0.5417, 0.875, 0.5833, 0.8333, 0.5833, 0.625, 0.4583, 0.625, 0.4167, 0.625, 0.4167, 0.625, 0.4583, 0.8333, 0.625, 0.875, 0.625, 0.875, 0.6667, 0.8333, 0.6667, 0.625, 0.1667, 0.625, 0.125, 0.625, 0.125, 0.625, 0.1667, 0.7083, 0.7083, 0.75, 0.7083, 0.75, 0.75, 0.7083, 0.75, 0.75, 0.7083, 0.7917, 0.7083, 0.7917, 0.75, 0.75, 0.75, 0.7917, 0.5417, 0.8333, 0.5417, 0.8333, 0.5833, 0.7917, 0.5833, 0.7917, 0.625, 0.8333, 0.625, 0.8333, 0.6667, 0.7917, 0.6667, 0.75, 0.5417, 0.7917, 0.5417, 0.7917, 0.5833, 0.75, 0.5833, 0.75, 0.625, 0.7917, 0.625, 0.7917, 0.6667, 0.75, 0.6667, 0.7083, 0.5, 0.75, 0.5, 0.75, 0.5417, 0.7083, 0.5417, 0.6667, 0.5, 0.7083, 0.5, 0.7083, 0.5417, 0.6667, 0.5417, 0.625, 0.5833, 0.6667, 0.5833, 0.6667, 0.625, 0.625, 0.625, 0.625, 0.6667, 0.6667, 0.6667, 0.6667, 0.7083, 0.625, 0.7083, 0.8333, 0.5833, 0.875, 0.5833, 0.875, 0.625, 0.8333, 0.625, 0.8333, 0.6667, 0.875, 0.6667, 0.875, 0.7083, 0.8333, 0.7083, 0.625, 0.5833, 0.6667, 0.5833, 0.6667, 0.5833, 0.625, 0.5833, 0.7083, 0.75, 0.7083, 0.7083, 0.7083, 0.7083, 0.7083, 0.75, 0.7917, 0.6667, 0.75, 0.6667, 0.75, 0.6667, 0.7917, 0.6667, 0.6667, 0.625, 0.625, 0.625, 0.625, 0.625, 0.6667, 0.625, 0.75, 0.6667, 0.75, 0.625, 0.75, 0.625, 0.75, 0.6667, 0.75, 0.7083, 0.7917, 0.7083, 0.7917, 0.7083, 0.75, 0.7083, 0.6667, 0.5417, 0.6667, 0.5, 0.6667, 0.5, 0.6667, 0.5417, 0.625, 0.6667, 0.6667, 0.6667, 0.6667, 0.6667, 0.625, 0.6667, 0.7917, 0.7083, 0.7917, 0.75, 0.7917, 0.75, 0.7917, 0.7083, 0.75, 0.5417, 0.7083, 0.5417, 0.7083, 0.5417, 0.75, 0.5417, 0.6667, 0.7083, 0.625, 0.7083, 0.625, 0.7083, 0.6667, 0.7083, 0.6667, 0.5833, 0.6667, 0.625, 0.6667, 0.625, 0.6667, 0.5833, 0.625, 0.625, 0.625, 0.5833, 0.625, 0.5833, 0.625, 0.625, 0.8333, 0.5833, 0.875, 0.5833, 0.875, 0.5833, 0.8333, 0.5833, 0.6667, 0.6667, 0.6667, 0.7083, 0.6667, 0.7083, 0.6667, 0.6667, 0.625, 0.7083, 0.625, 0.6667, 0.625, 0.6667, 0.625, 0.7083, 0.875, 0.625, 0.8333, 0.625, 0.8333, 0.625, 0.875, 0.625, 0.7917, 0.5417, 0.8333, 0.5417, 0.8333, 0.5417, 0.7917, 0.5417, 0.7083, 0.7083, 0.75, 0.7083, 0.75, 0.7083, 0.7083, 0.7083, 0.8333, 0.6667, 0.875, 0.6667, 0.875, 0.6667, 0.8333, 0.6667, 0.8333, 0.5833, 0.7917, 0.5833, 0.7917, 0.5833, 0.8333, 0.5833, 0.7083, 0.5417, 0.6667, 0.5417, 0.6667, 0.5417, 0.7083, 0.5417, 0.625, 0.08333, 0.625, 0.04167, 0.625, 0.04167, 0.625, 0.08333, 0.875, 0.7083, 0.8333, 0.7083, 0.8333, 0.7083, 0.875, 0.7083, 0.7917, 0.625, 0.8333, 0.625, 0.8333, 0.625, 0.7917, 0.625, 0.8333, 0.6667, 0.7917, 0.6667, 0.7917, 0.6667, 0.8333, 0.6667, 0.625, 0.4167, 0.625, 0.375, 0.625, 0.375, 0.625, 0.4167, 0.8333, 0.5417, 0.8333, 0.5833, 0.8333, 0.5833, 0.8333, 0.5417, 0.5833, 0.875, 0.625, 0.875, 0.625, 0.9167, 0.5833, 0.9167, 0.5833, 0.9167, 0.625, 0.9167, 0.625, 0.9583, 0.5833, 0.9583, 0.4167, 0.9167, 0.4583, 0.9167, 0.4583, 0.9583, 0.4167, 0.9583, 0.5417, 0.875, 0.5833, 0.875, 0.5833, 0.9167, 0.5417, 0.9167, 0.4583, 0.8333, 0.5, 0.8333, 0.5, 0.875, 0.4583, 0.875, 0.5417, 0.8333, 0.5833, 0.8333, 0.5833, 0.875, 0.5417, 0.875, 0.4583, 0.7917, 0.5, 0.7917, 0.5, 0.8333, 0.4583, 0.8333, 0.375, 0.75, 0.4167, 0.75, 0.4167, 0.7917, 0.375, 0.7917, 0.5, 0.75, 0.5417, 0.75, 0.5417, 0.7917, 0.5, 0.7917, 0.375, 0.9583, 0.4167, 0.9583, 0.4167, 1.0, 0.375, 1.0, 0.4167, 0.9583, 0.4583, 0.9583, 0.4583, 1.0, 0.4167, 1.0, 0.5, 0.9583, 0.5417, 0.9583, 0.5417, 1.0, 0.5, 1.0, 0.625, 0.9583, 0.5833, 0.9583, 0.5833, 0.9583, 0.625, 0.9583, 0.5, 0.7917, 0.5, 0.75, 0.5, 0.75, 0.5, 0.7917, 0.5, 0.75, 0.5417, 0.75, 0.5417, 0.75, 0.5, 0.75, 0.5417, 0.75, 0.5417, 0.7917, 0.5417, 0.7917, 0.5417, 0.75, 0.5, 0.9583, 0.5417, 0.9583, 0.5417, 0.9583, 0.5, 0.9583, 0.4583, 0.875, 0.4583, 0.8333, 0.4583, 0.8333, 0.4583, 0.875, 0.5833, 0.875, 0.625, 0.875, 0.625, 0.875, 0.5833, 0.875, 0.5, 0.8333, 0.5, 0.875, 0.5, 0.875, 0.5, 0.8333, 0.4583, 0.9583, 0.4583, 1.0, 0.4583, 1.0, 0.4583, 0.9583, 0.5417, 0.875, 0.5417, 0.8333, 0.5417, 0.8333, 0.5417, 0.875, 0.5, 1.0, 0.5, 0.9583, 0.5, 0.9583, 0.5, 1.0, 0.4167, 0.9583, 0.4167, 0.9167, 0.4167, 0.9167, 0.4167, 0.9583, 0.4167, 0.7917, 0.375, 0.7917, 0.375, 0.7917, 0.4167, 0.7917, 0.5833, 0.8333, 0.5833, 0.875, 0.5833, 0.875, 0.5833, 0.8333, 0.5417, 0.9583, 0.5417, 1.0, 0.5417, 1.0, 0.5417, 0.9583, 0.4583, 0.9167, 0.4583, 0.9583, 0.4583, 0.9583, 0.4583, 0.9167, 0.5, 0.875, 0.4583, 0.875, 0.4583, 0.875, 0.5, 0.875, 0.4167, 0.0, 0.375, 0.0, 0.375, 0.0, 0.4167, 0.0, 0.4583, 0.8333, 0.4583, 0.7917, 0.4583, 0.7917, 0.4583, 0.8333, 0.375, 0.75, 0.4167, 0.75, 0.4167, 0.75, 0.375, 0.75, 0.4583, 0.0, 0.4167, 0.0, 0.4167, 0.0, 0.4583, 0.0, 0.5, 0.7917, 0.5, 0.8333, 0.5, 0.8333, 0.5, 0.7917, 0.5417, 0.7917, 0.5, 0.7917, 0.5, 0.7917, 0.5417, 0.7917, 0.5833, 0.9583, 0.5833, 0.9167, 0.5833, 0.9167, 0.5833, 0.9583, 0.5833, 0.4583, 0.625, 0.4583, 0.625, 0.5, 0.5833, 0.5, 0.5833, 0.25, 0.625, 0.25, 0.625, 0.2917, 0.5833, 0.2917, 0.4167, 0.4167, 0.4583, 0.4167, 0.4583, 0.4583, 0.4167, 0.4583, 0.4167, 0.375, 0.4583, 0.375, 0.4583, 0.4167, 0.4167, 0.4167, 0.5, 0.375, 0.5417, 0.375, 0.5417, 0.4167, 0.5, 0.4167, 0.5, 0.3333, 0.5417, 0.3333, 0.5417, 0.375, 0.5, 0.375, 0.375, 0.2917, 0.4167, 0.2917, 0.4167, 0.3333, 0.375, 0.3333, 0.5417, 0.2917, 0.5833, 0.2917, 0.5833, 0.3333, 0.5417, 0.3333, 0.375, 0.25, 0.4167, 0.25, 0.4167, 0.2917, 0.375, 0.2917, 0.4583, 0.25, 0.5, 0.25, 0.5, 0.2917, 0.4583, 0.2917, 0.5417, 0.25, 0.5833, 0.25, 0.5833, 0.2917, 0.5417, 0.2917, 0.4583, 0.4583, 0.5, 0.4583, 0.5, 0.5, 0.4583, 0.5, 0.5833, 0.5, 0.5833, 0.4583, 0.5833, 0.4583, 0.5833, 0.5, 0.4583, 0.4583, 0.4167, 0.4583, 0.4167, 0.4583, 0.4583, 0.4583, 0.2083, 0.5, 0.1667, 0.5, 0.1667, 0.5, 0.2083, 0.5, 0.4583, 0.25, 0.5, 0.25, 0.5, 0.25, 0.4583, 0.25, 0.5417, 0.3333, 0.5417, 0.2917, 0.5417, 0.2917, 0.5417, 0.3333, 0.4167, 0.4167, 0.4167, 0.375, 0.4167, 0.375, 0.4167, 0.4167, 0.625, 0.2917, 0.5833, 0.2917, 0.5833, 0.2917, 0.625, 0.2917, 0.375, 0.25, 0.4167, 0.25, 0.4167, 0.25, 0.375, 0.25, 0.5833, 0.2917, 0.5833, 0.3333, 0.5833, 0.3333, 0.5833, 0.2917, 0.4583, 0.375, 0.4583, 0.4167, 0.4583, 0.4167, 0.4583, 0.375, 0.4167, 0.375, 0.4583, 0.375, 0.4583, 0.375, 0.4167, 0.375, 0.4167, 0.25, 0.4167, 0.2917, 0.4167, 0.2917, 0.4167, 0.25, 0.4167, 0.3333, 0.375, 0.3333, 0.375, 0.3333, 0.4167, 0.3333, 0.5, 0.4167, 0.5, 0.375, 0.5, 0.375, 0.5, 0.4167, 0.4583, 0.2917, 0.4583, 0.25, 0.4583, 0.25, 0.4583, 0.2917, 0.5417, 0.375, 0.5417, 0.4167, 0.5417, 0.4167, 0.5417, 0.375, 0.5, 0.2917, 0.4583, 0.2917, 0.4583, 0.2917, 0.5, 0.2917, 0.5, 0.25, 0.5, 0.2917, 0.5, 0.2917, 0.5, 0.25, 0.5417, 0.4167, 0.5, 0.4167, 0.5, 0.4167, 0.5417, 0.4167, 0.5417, 0.2917, 0.5417, 0.25, 0.5417, 0.25, 0.5417, 0.2917, 0.6667, 0.5, 0.625, 0.5, 0.625, 0.5, 0.6667, 0.5, 0.5833, 0.3333, 0.5417, 0.3333, 0.5417, 0.3333, 0.5833, 0.3333, 0.5, 0.375, 0.5, 0.3333, 0.5, 0.3333, 0.5, 0.375, 0.5833, 0.4583, 0.625, 0.4583, 0.625, 0.4583, 0.5833, 0.4583, 0.625, 0.5, 0.5833, 0.5, 0.5833, 0.5, 0.625, 0.5, 0.5, 0.3333, 0.5417, 0.3333, 0.5417, 0.3333, 0.5, 0.3333])
me_cube.materials.append(mat_material_001)
me_cube.materials.append(mat_brick1)
me_cube.materials.append(mat_brick2)
me_cube.materials.append(mat_brick3)
me_cube.use_mirror_vertex_groups = False
me_cube.update()

# ---- objects
ob_cube = bpy.data.objects.new('Cube', me_cube)

# ---- transforms, parenting, visibility, modifiers, constraints
ob_cube.location = (0.0, 0.0, 1.0)
ob_cube.lock_rotations_4d = False
ob_cube.empty_display_type = 'ARROWS'
ob_cube.lineart.crease_threshold = 0.0

# ---- collection membership
col_collection.objects.link(ob_cube)

# ---- scene / render settings (as saved in the file)
scene.frame_start = 1; scene.frame_end = 250; scene.frame_set(56)
scene.render.engine = 'CYCLES'
scene.cycles.sampling_pattern = 'TABULATED_SOBOL'
scene.view_settings.view_transform = 'Filmic'
bpy.context.view_layer.update()

# ---- added for rendering (the .blend has no active camera and no usable light): camera, sun
cam_auto = bpy.data.cameras.new('AutoCamera')
cam_auto.lens = 50.0
cam_auto.sensor_width = 36.0
cam_auto.clip_end = 1000.0
ob_auto_camera = bpy.data.objects.new('AutoCamera', cam_auto)
scene.collection.objects.link(ob_auto_camera)
ob_auto_camera.location = (3.33382, -4.00104, 3.70911)
ob_auto_camera.rotation_euler = (1.09748, -7.21219e-08, 0.694738)
scene.camera = ob_auto_camera
light_auto_sun = bpy.data.lights.new('AutoSun', 'SUN')
light_auto_sun.energy = 3.0
light_auto_sun.angle = 0.0523599
ob_auto_sun = bpy.data.objects.new('AutoSun', light_auto_sun)
scene.collection.objects.link(ob_auto_sun)
ob_auto_sun.rotation_euler = (0.872665, 0.174533, 0.523599)
bpy.context.view_layer.update()
